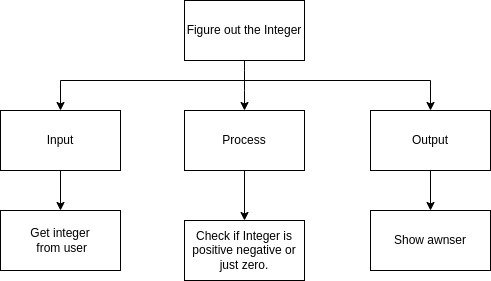

The diagram above was exported from draw.io. Its source (the exported page's mxGraphModel, read from the mxfile embedded in the PNG):
<mxGraphModel dx="530" dy="361" grid="1" gridSize="10" guides="1" tooltips="1" connect="1" arrows="1" fold="1" page="1" pageScale="1" pageWidth="827" pageHeight="1169" math="0" shadow="0">
  <root>
    <mxCell id="0" />
    <mxCell id="1" parent="0" />
    <mxCell id="3" style="edgeStyle=none;html=1;entryX=0.5;entryY=0;entryDx=0;entryDy=0;" parent="1" source="2" target="4" edge="1">
      <mxGeometry relative="1" as="geometry">
        <mxPoint x="414" y="250" as="targetPoint" />
        <Array as="points">
          <mxPoint x="414" y="220" />
        </Array>
      </mxGeometry>
    </mxCell>
    <mxCell id="2" value="Figure out the Integer" style="rounded=0;whiteSpace=wrap;html=1;" parent="1" vertex="1">
      <mxGeometry x="354" y="140" width="120" height="60" as="geometry" />
    </mxCell>
    <mxCell id="14" style="edgeStyle=orthogonalEdgeStyle;rounded=0;html=1;entryX=0.5;entryY=0;entryDx=0;entryDy=0;" parent="1" source="4" target="11" edge="1">
      <mxGeometry relative="1" as="geometry" />
    </mxCell>
    <mxCell id="4" value="Process" style="rounded=0;whiteSpace=wrap;html=1;" parent="1" vertex="1">
      <mxGeometry x="354" y="250" width="120" height="60" as="geometry" />
    </mxCell>
    <mxCell id="13" style="edgeStyle=orthogonalEdgeStyle;rounded=0;html=1;" parent="1" source="5" target="12" edge="1">
      <mxGeometry relative="1" as="geometry" />
    </mxCell>
    <mxCell id="5" value="Output" style="rounded=0;whiteSpace=wrap;html=1;" parent="1" vertex="1">
      <mxGeometry x="540" y="250" width="120" height="60" as="geometry" />
    </mxCell>
    <mxCell id="15" style="edgeStyle=orthogonalEdgeStyle;rounded=0;html=1;entryX=0.5;entryY=0;entryDx=0;entryDy=0;" parent="1" source="6" target="10" edge="1">
      <mxGeometry relative="1" as="geometry" />
    </mxCell>
    <mxCell id="6" value="Input" style="rounded=0;whiteSpace=wrap;html=1;" parent="1" vertex="1">
      <mxGeometry x="170" y="250" width="120" height="60" as="geometry" />
    </mxCell>
    <mxCell id="8" style="edgeStyle=orthogonalEdgeStyle;html=1;entryX=0.5;entryY=0;entryDx=0;entryDy=0;rounded=0;" parent="1" target="6" edge="1">
      <mxGeometry relative="1" as="geometry">
        <mxPoint x="244" y="260" as="targetPoint" />
        <mxPoint x="414" y="220" as="sourcePoint" />
      </mxGeometry>
    </mxCell>
    <mxCell id="9" style="edgeStyle=none;html=1;entryX=0.5;entryY=0;entryDx=0;entryDy=0;rounded=0;" parent="1" target="5" edge="1">
      <mxGeometry relative="1" as="geometry">
        <mxPoint x="600" y="240" as="targetPoint" />
        <mxPoint x="410" y="220" as="sourcePoint" />
        <Array as="points">
          <mxPoint x="600" y="220" />
        </Array>
      </mxGeometry>
    </mxCell>
    <mxCell id="10" value="Get integer&lt;br&gt;&amp;nbsp;from user" style="rounded=0;whiteSpace=wrap;html=1;" parent="1" vertex="1">
      <mxGeometry x="170" y="350" width="120" height="60" as="geometry" />
    </mxCell>
    <mxCell id="11" value="Check if Integer is positive negative or just zero." style="rounded=0;whiteSpace=wrap;html=1;" parent="1" vertex="1">
      <mxGeometry x="354" y="360" width="120" height="60" as="geometry" />
    </mxCell>
    <mxCell id="12" value="Show awnser" style="rounded=0;whiteSpace=wrap;html=1;" parent="1" vertex="1">
      <mxGeometry x="540" y="350" width="120" height="60" as="geometry" />
    </mxCell>
  </root>
</mxGraphModel>